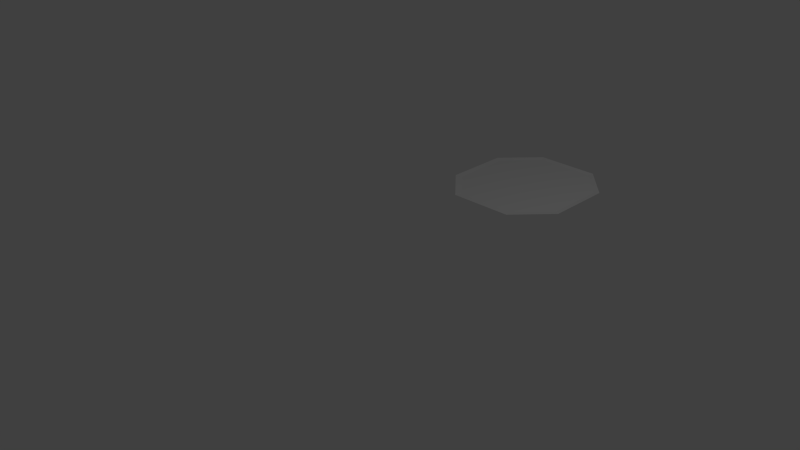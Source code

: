 # Source: damageflat.blend  (saved by Blender 2.72.0; exported with 4.5.12 LTS)
import bpy
from mathutils import Matrix  # noqa: F401  (used for matrix-valued properties, if any)

bpy.ops.wm.read_factory_settings(use_empty=True)
scene = bpy.context.scene
scene.name = 'Scene'

# ---- collections
col_collection_1 = bpy.data.collections.new('Collection 1'); scene.collection.children.link(col_collection_1)

# ---- world
world_world = bpy.data.worlds.new('World'); scene.world = world_world
world_world.color = (0.05088, 0.05088, 0.05088)
world_world.use_sun_shadow = False
world_world.sun_shadow_jitter_overblur = 0.0
world_world.cycles.sampling_method = 'MANUAL'
world_world.cycles.sample_map_resolution = 256

# ---- cameras
cam_camera = bpy.data.cameras.new('Camera')
cam_camera.clip_end = 100.0
cam_camera.lens = 35.0
cam_camera.sensor_width = 32.0
cam_camera.sensor_height = 18.0
cam_camera.ortho_scale = 7.314
cam_camera.dof.focus_distance = 0.0
cam_camera.dof.aperture_fstop = 128.0

# ---- lights
light_lamp = bpy.data.lights.new('Lamp', 'POINT')
light_lamp.transmission_factor = 0.0
light_lamp.cutoff_distance = 30.0
light_lamp.energy = 100.0
light_lamp.shadow_buffer_clip_start = 1.001
light_lamp.shadow_soft_size = 0.1
light_lamp.shadow_maximum_resolution = 0.006
light_lamp.use_absolute_resolution = True
light_lamp.cycles.use_multiple_importance_sampling = False

# ---- meshes
me_plane = bpy.data.meshes.new('Plane')
me_plane.from_pydata([(0.6354, -0.9648, 0.03963), (-1.318, -0.2706, 0.01757), (1.344, 0.9683, 0.1039), (-0.627, 1.679, 0.08189), (1.318, -0.3173, 0.07025), (0.6988, 1.655, 0.1084), (-1.304, 1.015, 0.05095), (-0.6754, -0.9622, 0.0129), (1.166, -0.455, 0.06361), (-0.9387, 1.376, 0.06771), (0.6576, -0.9455, 0.04058), (-1.16, -0.4413, 0.0164), (0.9732, 1.368, 0.1066), (-0.001874, 0.4612, 0.06331), (-0.2345, 0.2492, 0.0531), (-0.6891, -0.9434, 0.0131), (0.2312, 0.2519, 0.06269), (-0.007183, -0.03958, 0.05031), (0.9303, 1.109, 0.09906), (-0.898, 1.086, 0.06108), (1.092, -0.527, 0.06023), (0.7311, -0.8746, 0.04391), (1.106, -0.4095, 0.06355), (0.6096, -0.8802, 0.04128), (1.032, -0.4793, 0.06024), (0.6822, -0.8113, 0.04454), (0.2928, 0.2054, 0.06275), (0.0399, -0.1037, 0.04962), (0.2488, 0.1516, 0.06047), (0.08886, -0.0439, 0.05216), (-0.7643, -0.8633, 0.01363), (-1.103, -0.502, 0.016), (-1.089, -0.3883, 0.01921), (-0.6394, -0.8775, 0.01581), (-0.7114, -0.7992, 0.01636), (-1.034, -0.4486, 0.01879), (-0.3045, 0.197, 0.05033), (-0.06019, -0.1098, 0.04742), (-0.1008, -0.05883, 0.0479), (-0.2629, 0.1449, 0.04983), (0.1879, 0.1989, 0.05925), (0.03961, 0.01762, 0.05155), (-0.04601, 0.007577, 0.04954), (-0.1949, 0.1968, 0.05137), (-0.6767, 1.793, 0.1044), (0.7443, 1.762, 0.1327), (0.6926, -1.11, 0.05779), (-0.7355, -1.106, 0.02865), (1.451, 1.011, 0.1278), (-1.463, -0.3266, 0.0338), (1.436, -0.3753, 0.0919), (-1.439, 1.064, 0.07006)], [], [(3, 9, 13, 12, 5), (0, 10, 23, 27, 17, 37, 33, 15, 7), (9, 6, 1, 11, 32, 36, 14, 19), (18, 16, 26, 22, 8, 4, 2, 12), (28, 29, 25, 24), (17, 41, 40, 16, 13, 14, 43, 42), (39, 35, 34, 38), (25, 23, 10, 21), (35, 31, 30, 34), (24, 25, 21, 20), (34, 30, 15, 33), (16, 40, 28, 26), (1, 6, 51, 49), (2, 4, 50, 48), (9, 3, 44, 51, 6), (3, 5, 45, 44), (32, 11, 31, 35), (5, 12, 2, 48, 45), (26, 28, 24, 22), (22, 24, 20, 8), (0, 7, 47, 46), (15, 30, 31, 11, 1, 49, 47, 7), (40, 41, 29, 28), (8, 20, 21, 10, 0, 46, 50, 4), (29, 27, 23, 25), (41, 17, 27, 29), (13, 16, 18, 12), (9, 19, 14, 13), (14, 36, 39, 43), (36, 32, 35, 39), (38, 34, 33, 37), (42, 38, 37, 17), (43, 39, 38, 42)])
_uv = me_plane.uv_layers.new(name='UVMap')
_uv.uv.foreach_set('vector', [0.1408, 0.8945, 0.1364, 0.89, 0.1501, 0.8771, 0.164, 0.8904, 0.1599, 0.8945, 0.1555, 0.9101, 0.1558, 0.9104, 0.1551, 0.9113, 0.1469, 0.9225, 0.1462, 0.9234, 0.1454, 0.9224, 0.1371, 0.9113, 0.1364, 0.9104, 0.1366, 0.9101, 0.1626, 0.9049, 0.1574, 0.9101, 0.1388, 0.9101, 0.1364, 0.9078, 0.1372, 0.9068, 0.1457, 0.8955, 0.1465, 0.8945, 0.1585, 0.9042, 0.1787, 0.898, 0.1802, 0.9139, 0.1791, 0.9139, 0.1645, 0.9148, 0.1634, 0.9149, 0.1627, 0.912, 0.1726, 0.8964, 0.1802, 0.8945, 0.1784, 0.879, 0.1779, 0.8827, 0.164, 0.8841, 0.164, 0.8771, 0.04126, 0.874, 0.02624, 0.8802, 0.02002, 0.8953, 0.02624, 0.9103, 0.04126, 0.9165, 0.05628, 0.9103, 0.0625, 0.8953, 0.05628, 0.8802, 0.178, 0.8897, 0.164, 0.891, 0.164, 0.8841, 0.1777, 0.886, 0.0625, 0.9165, 0.02002, 0.9165, 0.02002, 0.874, 0.0625, 0.874, 0.0625, 0.9165, 0.02002, 0.9165, 0.02002, 0.874, 0.0625, 0.874, 0.0625, 0.9165, 0.02002, 0.9165, 0.02002, 0.874, 0.0625, 0.874, 0.0625, 0.9165, 0.02002, 0.9165, 0.02002, 0.874, 0.0625, 0.874, 0.0625, 0.9165, 0.02002, 0.9165, 0.02002, 0.874, 0.0625, 0.874, 0.2636, 0.8903, 0.2636, 0.8903, 0.2636, 0.8903, 0.2636, 0.8903, 0.2636, 0.8903, 0.2636, 0.8903, 0.2636, 0.8903, 0.2636, 0.8903, 0.2636, 0.8903, 0.2636, 0.8903, 0.2636, 0.8903, 0.2636, 0.8903, 0.2636, 0.8903, 0.2636, 0.8903, 0.2636, 0.8903, 0.2636, 0.8903, 0.2636, 0.8903, 0.0625, 0.9165, 0.02002, 0.9165, 0.02002, 0.874, 0.0625, 0.874, 0.2636, 0.8903, 0.2636, 0.8903, 0.2636, 0.8903, 0.2636, 0.8903, 0.2636, 0.8903, 0.0625, 0.9165, 0.02002, 0.9165, 0.02002, 0.874, 0.0625, 0.874, 0.0625, 0.9165, 0.02002, 0.9165, 0.02002, 0.874, 0.0625, 0.874, 0.2636, 0.8903, 0.2636, 0.8903, 0.2636, 0.8903, 0.2636, 0.8903, 0.2636, 0.8903, 0.2636, 0.8903, 0.2636, 0.8903, 0.2636, 0.8903, 0.2636, 0.8903, 0.2636, 0.8903, 0.2636, 0.8903, 0.2636, 0.8903, 0.0625, 0.9165, 0.02002, 0.9165, 0.02002, 0.874, 0.0625, 0.874, 0.2636, 0.8903, 0.2636, 0.8903, 0.2636, 0.8903, 0.2636, 0.8903, 0.2636, 0.8903, 0.2636, 0.8903, 0.2636, 0.8903, 0.2636, 0.8903, 0.0625, 0.9165, 0.02002, 0.9165, 0.02002, 0.874, 0.0625, 0.874, 0.0625, 0.9165, 0.02002, 0.9165, 0.02002, 0.874, 0.0625, 0.874, 0.0625, 0.9165, 0.02002, 0.9165, 0.02002, 0.874, 0.0625, 0.874, 0.0625, 0.9165, 0.02002, 0.9165, 0.02002, 0.874, 0.0625, 0.874, 0.0625, 0.9165, 0.02002, 0.9165, 0.02002, 0.874, 0.0625, 0.874, 0.0625, 0.9165, 0.02002, 0.9165, 0.02002, 0.874, 0.0625, 0.874, 0.0625, 0.9165, 0.02002, 0.9165, 0.02002, 0.874, 0.0625, 0.874, 0.0625, 0.9165, 0.02002, 0.9165, 0.02002, 0.874, 0.0625, 0.874, 0.0625, 0.9165, 0.02002, 0.9165, 0.02002, 0.874, 0.0625, 0.874])
me_plane.use_remesh_preserve_volume = False
me_plane.use_remesh_preserve_attributes = False
me_plane.use_mirror_vertex_groups = False
me_plane.update()

# ---- objects
ob_plane = bpy.data.objects.new('Plane', me_plane)
ob_lamp = bpy.data.objects.new('Lamp', light_lamp)
ob_camera = bpy.data.objects.new('Camera', cam_camera)

# ---- transforms, parenting, visibility, modifiers, constraints
ob_plane.location = (0.0, 2.815, 0.0)
ob_plane.scale = (0.6857, 0.6881, 0.492)
ob_plane.lineart.crease_threshold = 0.0
ob_lamp.location = (4.076, 1.005, 5.904)
ob_lamp.rotation_euler = (0.6503, 0.05522, 1.866)
ob_lamp.lock_rotations_4d = False
ob_lamp.empty_display_type = 'ARROWS'
ob_lamp.color = (0.0, 0.0, 0.0, 0.0)
ob_lamp.lineart.crease_threshold = 0.0
ob_camera.location = (7.481, -6.508, 5.344)
ob_camera.rotation_euler = (1.109, 0.01082, 0.8149)
ob_camera.lock_rotations_4d = False
ob_camera.empty_display_type = 'ARROWS'
ob_camera.color = (0.0, 0.0, 0.0, 0.0)
ob_camera.display_type = 'WIRE'
ob_camera.lineart.crease_threshold = 0.0

# ---- collection membership
col_collection_1.objects.link(ob_plane)
col_collection_1.objects.link(ob_lamp)
col_collection_1.objects.link(ob_camera)

# ---- scene / render settings (as saved in the file)
scene.camera = ob_camera
scene.frame_start = 1; scene.frame_end = 250; scene.frame_set(1)
scene.render.engine = 'BLENDER_EEVEE_NEXT'
scene.render.resolution_percentage = 50
scene.render.dither_intensity = 0.0
scene.cycles.use_denoising = False
scene.cycles.samples = 10
scene.cycles.sampling_pattern = 'TABULATED_SOBOL'
scene.cycles.light_sampling_threshold = 0.0
scene.cycles.use_adaptive_sampling = False
scene.cycles.use_light_tree = False
scene.cycles.blur_glossy = 0.0
scene.cycles.pixel_filter_type = 'GAUSSIAN'
scene.cycles.sample_clamp_indirect = 0.0
scene.view_settings.view_transform = 'Standard'
bpy.context.view_layer.update()
